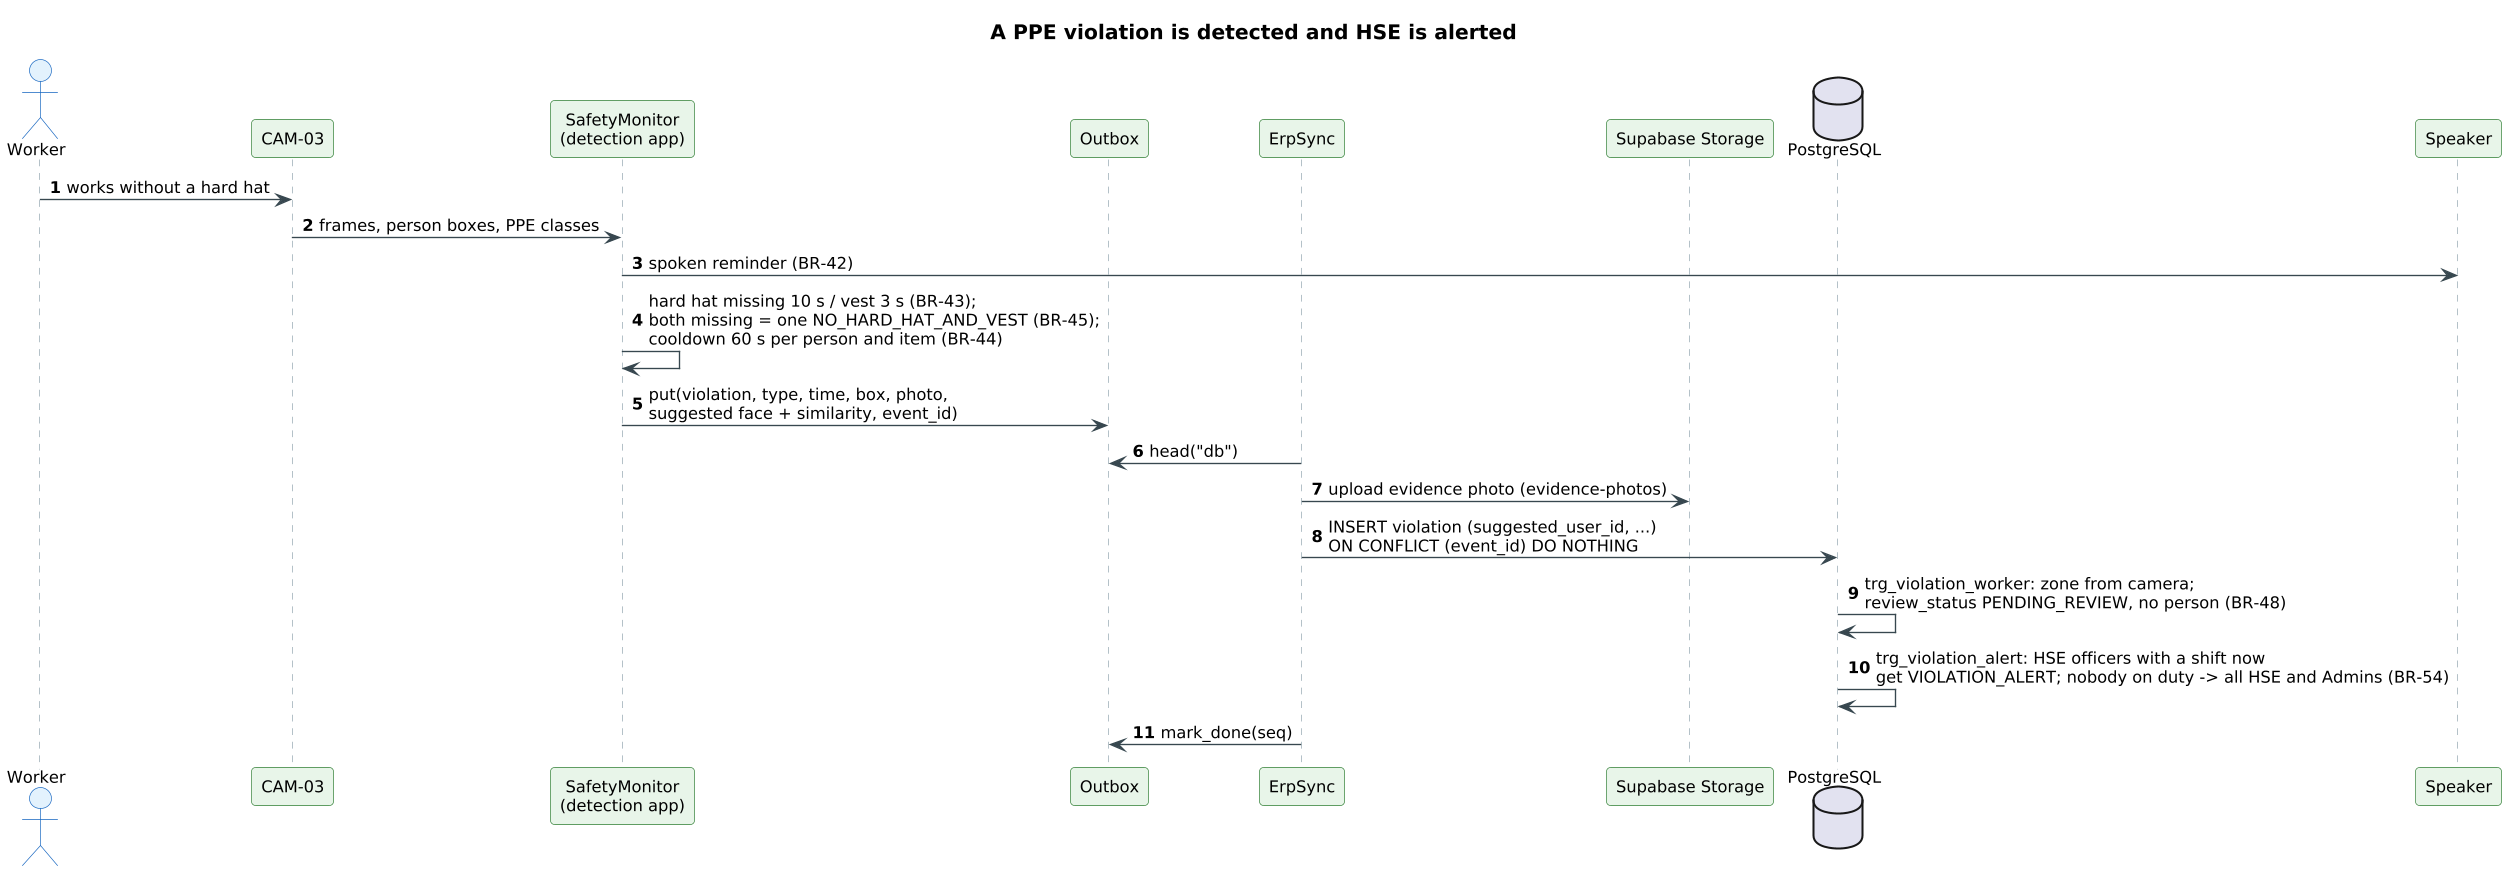

The diagram above was rendered by PlantUML. Its source (embedded in the PNG):
@startuml
!pragma layout smetana
skinparam shadowing false
skinparam defaultFontName Arial
skinparam defaultFontSize 12
skinparam dpi 130
skinparam roundCorner 6
skinparam ArrowColor #37474F
skinparam titleFontSize 15
skinparam titleFontStyle bold
skinparam sequence {
  ParticipantBackgroundColor #E8F5E9
  ParticipantBorderColor #2E7D32
  ActorBackgroundColor #E3F2FD
  ActorBorderColor #1565C0
  LifeLineBorderColor #90A4AE
  DatabaseBackgroundColor #FFEBEE
  DatabaseBorderColor #C62828
  GroupBorderColor #78909C
  GroupBackgroundColor #FAFAFA
}
skinparam responseMessageBelowArrow true
autonumber
title A PPE violation is detected and HSE is alerted
actor Worker
participant "CAM-03" as CAM
participant "SafetyMonitor\n(detection app)" as M
participant "Outbox" as O
participant ErpSync as S
participant "Supabase Storage" as ST
database PostgreSQL as DB
participant "Speaker" as SP
Worker -> CAM : works without a hard hat
CAM -> M : frames, person boxes, PPE classes
M -> SP : spoken reminder (BR-42)
M -> M : hard hat missing 10 s / vest 3 s (BR-43);\nboth missing = one NO_HARD_HAT_AND_VEST (BR-45);\ncooldown 60 s per person and item (BR-44)
M -> O : put(violation, type, time, box, photo,\nsuggested face + similarity, event_id)
S -> O : head("db")
S -> ST : upload evidence photo (evidence-photos)
S -> DB : INSERT violation (suggested_user_id, ...)\nON CONFLICT (event_id) DO NOTHING
DB -> DB : trg_violation_worker: zone from camera;\nreview_status PENDING_REVIEW, no person (BR-48)
DB -> DB : trg_violation_alert: HSE officers with a shift now\nget VIOLATION_ALERT; nobody on duty -> all HSE and Admins (BR-54)
S -> O : mark_done(seq)
@enduml